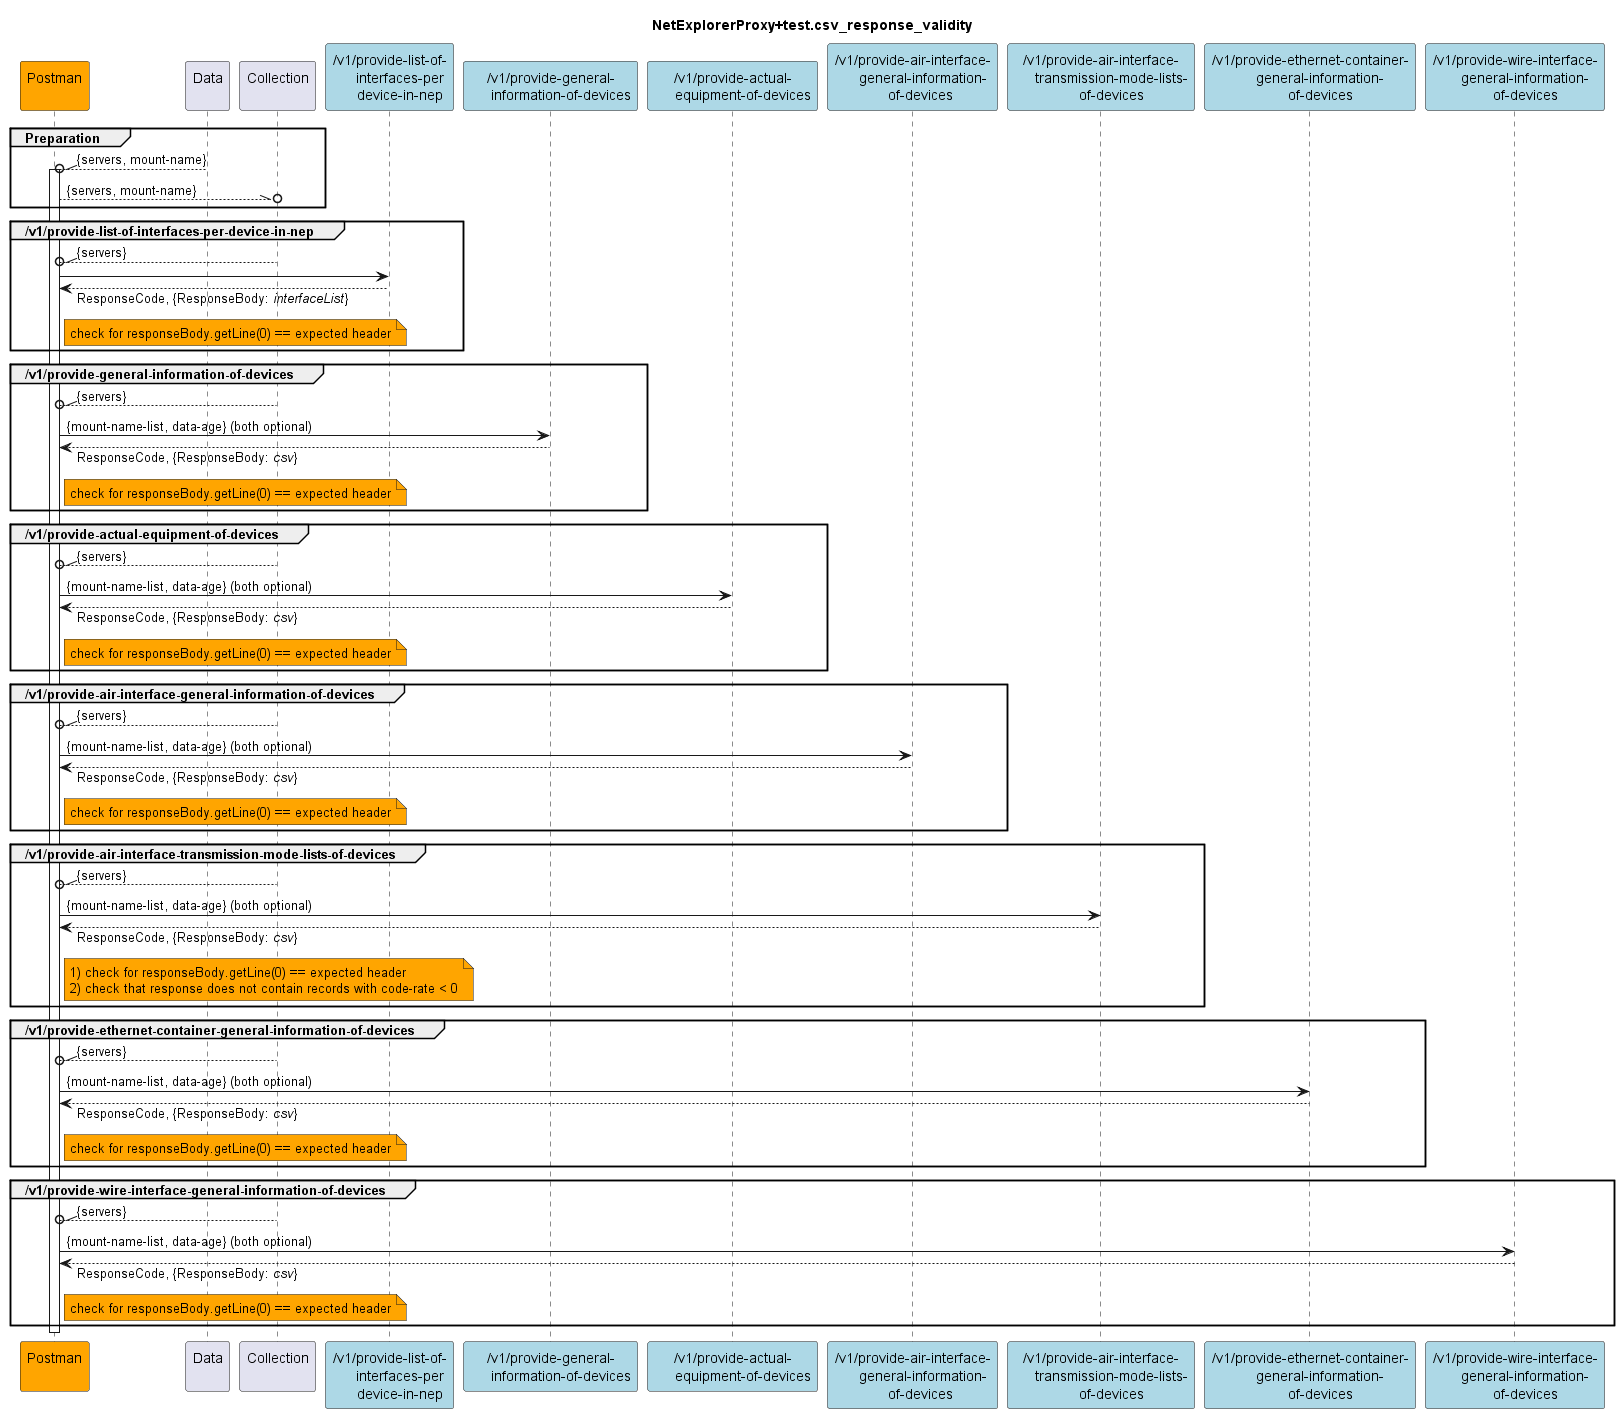

The diagram above was rendered by PlantUML. Its source (embedded in the PNG):
@startuml NetExplorerProxy+diagram.csv_response_validity
skinparam responseMessageBelowArrow true

title
NetExplorerProxy+test.csv_response_validity
end title

participant "Postman\n" as Postman #Orange 
participant "Data\n" as Data
participant "Collection\n" as Collection

'interface-info
participant "/v1/provide-list-of-\n     interfaces-per\n     device-in-nep" as ifList #LightBlue
'device + equip info
participant "/v1/provide-general-\n     information-of-devices" as devInfo #LightBlue
participant "/v1/provide-actual-\n     equipment-of-devices" as equip #LightBlue
'air-interface
participant "/v1/provide-air-interface-\n     general-information-\n    of-devices" as air #LightBlue
participant "/v1/provide-air-interface-\n     transmission-mode-lists-\n     of-devices" as airTml #LightBlue
'ethernet-container
participant "/v1/provide-ethernet-container-\n     general-information-\n     of-devices" as eth #LightBlue
'wire-interface
participant "/v1/provide-wire-interface-\n     general-information-\n     of-devices" as wire #LightBlue

group Preparation
  Data --\\o Postman : {servers, mount-name}
  activate Postman
  Postman --\\o Collection : {servers, mount-name}
end

'---- interfaceInfo -----------------------------------------------------------------------------
group /v1/provide-list-of-interfaces-per-device-in-nep
  Collection --\\o Postman: {servers}
  Postman -> ifList
  Postman <-- ifList: ResponseCode, {ResponseBody: <i>interfaceList</i>}
  note right Postman #Orange
    check for responseBody.getLine(0) == expected header
  end note
end

'---- deviceInfo + equipmentInfo ----------------------------------------------------------------
group /v1/provide-general-information-of-devices
  Collection --\\o Postman: {servers}
  Postman -> devInfo: {mount-name-list, data-age} (both optional)
  Postman <-- devInfo: ResponseCode, {ResponseBody: <i>csv</i>}
  note right Postman #Orange
    check for responseBody.getLine(0) == expected header
  end note
end

group /v1/provide-actual-equipment-of-devices
  Collection --\\o Postman: {servers}
  Postman -> equip: {mount-name-list, data-age} (both optional)
  Postman <-- equip: ResponseCode, {ResponseBody: <i>csv</i>}
  note right Postman #Orange
    check for responseBody.getLine(0) == expected header
  end note
end

'---- air-interface ----------------------------------------------------------------------------
group /v1/provide-air-interface-general-information-of-devices
  Collection --\\o Postman: {servers}
  Postman -> air: {mount-name-list, data-age} (both optional)
  Postman <-- air: ResponseCode, {ResponseBody: <i>csv</i>}
  note right Postman #Orange
    check for responseBody.getLine(0) == expected header
  end note
end

group /v1/provide-air-interface-transmission-mode-lists-of-devices
  Collection --\\o Postman: {servers}
  Postman -> airTml: {mount-name-list, data-age} (both optional)
  Postman <-- airTml: ResponseCode, {ResponseBody: <i>csv</i>}
  note right Postman #Orange
    1) check for responseBody.getLine(0) == expected header
    2) check that response does not contain records with code-rate < 0
  end note
end

'---- ethernet-container ------------------------------------------------------------------------
group /v1/provide-ethernet-container-general-information-of-devices
  Collection --\\o Postman: {servers}
  Postman -> eth: {mount-name-list, data-age} (both optional)
  Postman <-- eth: ResponseCode, {ResponseBody: <i>csv</i>}
  note right Postman #Orange
    check for responseBody.getLine(0) == expected header
  end note
end

'---- wire-interface ---------------------------------------------------------------------------
group /v1/provide-wire-interface-general-information-of-devices
  Collection --\\o Postman: {servers}
  Postman -> wire: {mount-name-list, data-age} (both optional)
  Postman <-- wire: ResponseCode, {ResponseBody: <i>csv</i>}
  note right Postman #Orange
    check for responseBody.getLine(0) == expected header
  end note
end



deactivate Postman

@enduml